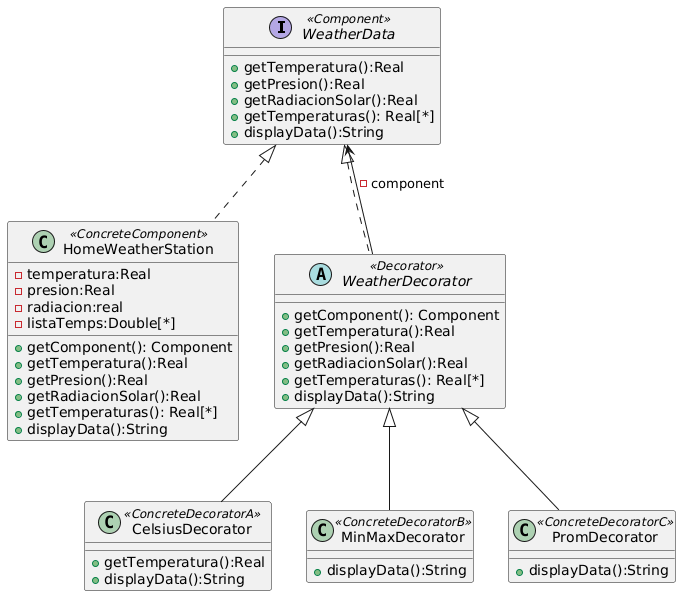

The diagram above was rendered by PlantUML. Its source (embedded in the PNG):
@startuml
interface WeatherData <<Component>>{
+getTemperatura():Real
+getPresion():Real
+getRadiacionSolar():Real
+getTemperaturas(): Real[*]
+displayData():String
}

class HomeWeatherStation <<ConcreteComponent>>{
-temperatura:Real
-presion:Real
-radiacion:real
-listaTemps:Double[*]
+getComponent(): Component
+getTemperatura():Real
+getPresion():Real
+getRadiacionSolar():Real
+getTemperaturas(): Real[*]
+displayData():String
}

abstract class WeatherDecorator <<Decorator>>{
+getComponent(): Component
+getTemperatura():Real
+getPresion():Real
+getRadiacionSolar():Real
+getTemperaturas(): Real[*]
+displayData():String
}

class CelsiusDecorator<<ConcreteDecoratorA>>{ 
+getTemperatura():Real
+displayData():String
}

class MinMaxDecorator<<ConcreteDecoratorB>>{
+displayData():String
}

class PromDecorator<<ConcreteDecoratorC>>{
+displayData():String
}
WeatherData <|.. WeatherDecorator
WeatherDecorator --> WeatherData: -component
WeatherData <|.. HomeWeatherStation
WeatherDecorator <|-- CelsiusDecorator
WeatherDecorator <|-- PromDecorator
WeatherDecorator <|-- MinMaxDecorator
@enduml